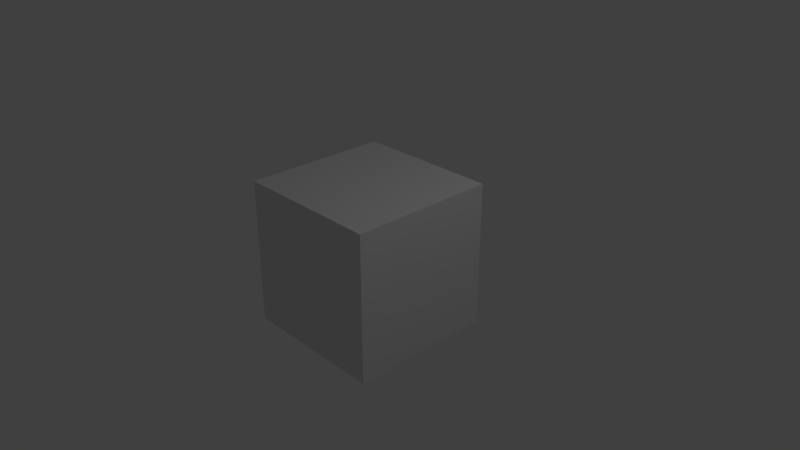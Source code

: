 # Source: shapekeytest.blend  (saved by Blender 2.79.0; exported with 4.5.12 LTS)
import bpy
from mathutils import Matrix  # noqa: F401  (used for matrix-valued properties, if any)

bpy.ops.wm.read_factory_settings(use_empty=True)
scene = bpy.context.scene
scene.name = 'Scene'

# ---- collections
col_collection_1 = bpy.data.collections.new('Collection 1'); scene.collection.children.link(col_collection_1)

# ---- world
world_world = bpy.data.worlds.new('World'); scene.world = world_world
world_world.color = (0.05088, 0.05088, 0.05088)
world_world.use_sun_shadow = False
world_world.sun_shadow_jitter_overblur = 0.0
world_world.cycles.sampling_method = 'MANUAL'

# ---- cameras
cam_camera = bpy.data.cameras.new('Camera')
cam_camera.clip_end = 100.0
cam_camera.lens = 35.0
cam_camera.sensor_width = 32.0
cam_camera.sensor_height = 18.0
cam_camera.ortho_scale = 7.314
cam_camera.dof.focus_distance = 0.0
cam_camera.dof.aperture_fstop = 128.0

# ---- lights
light_lamp = bpy.data.lights.new('Lamp', 'POINT')
light_lamp.transmission_factor = 0.0
light_lamp.cutoff_distance = 30.0
light_lamp.energy = 100.0
light_lamp.shadow_buffer_clip_start = 1.001
light_lamp.shadow_soft_size = 0.1
light_lamp.shadow_maximum_resolution = 0.006
light_lamp.use_absolute_resolution = True

# ---- meshes
me_cube_001 = bpy.data.meshes.new('Cube.001')
me_cube_001.from_pydata([(-1.0, -1.0, -1.0), (-1.0, -1.0, 1.0), (-1.0, 1.0, -1.0), (-1.0, 1.0, 1.0), (1.0, -1.0, -1.0), (1.0, -1.0, 1.0), (1.0, 1.0, -1.0), (1.0, 1.0, 1.0), (-1.0, 0.75, -1.0), (-1.0, 0.5, -1.0), (-1.0, 0.25, -1.0), (-1.0, -1.49e-08, -1.0), (-1.0, -0.25, -1.0), (-1.0, -0.5, -1.0), (-1.0, -0.75, -1.0), (-1.0, -0.75, 1.0), (-1.0, -0.5, 1.0), (-1.0, -0.25, 1.0), (-1.0, 1.49e-08, 1.0), (-1.0, 0.25, 1.0), (-1.0, 0.5, 1.0), (-1.0, 0.75, 1.0), (1.0, -0.75, -1.0), (1.0, -0.5, -1.0), (1.0, -0.25, -1.0), (1.0, 1.49e-08, -1.0), (1.0, 0.25, -1.0), (1.0, 0.5, -1.0), (1.0, 0.75, -1.0), (1.0, 0.75, 1.0), (1.0, 0.5, 1.0), (1.0, 0.25, 1.0), (1.0, -1.49e-08, 1.0), (1.0, -0.25, 1.0), (1.0, -0.5, 1.0), (1.0, -0.75, 1.0), (-1.0, -1.0, -0.7143), (-1.0, -1.0, -0.4286), (-1.0, -1.0, -0.1429), (-1.0, -1.0, 0.1429), (-1.0, -1.0, 0.4286), (-1.0, -1.0, 0.7143), (-1.0, 1.0, 0.7143), (-1.0, 1.0, 0.4286), (-1.0, 1.0, 0.1429), (-1.0, 1.0, -0.1429), (-1.0, 1.0, -0.4286), (-1.0, 1.0, -0.7143), (1.0, 1.0, 0.7143), (1.0, 1.0, 0.4286), (1.0, 1.0, 0.1429), (1.0, 1.0, -0.1429), (1.0, 1.0, -0.4286), (1.0, 1.0, -0.7143), (1.0, -1.0, 0.7143), (1.0, -1.0, 0.4286), (1.0, -1.0, 0.1429), (1.0, -1.0, -0.1429), (1.0, -1.0, -0.4286), (1.0, -1.0, -0.7143), (1.0, 0.75, 0.7143), (1.0, 0.75, 0.4286), (1.0, 0.75, 0.1429), (1.0, 0.75, -0.1429), (1.0, 0.75, -0.4286), (1.0, 0.75, -0.7143), (1.0, 0.5, 0.7143), (1.0, 0.5, 0.4286), (1.0, 0.5, 0.1429), (1.0, 0.5, -0.1429), (1.0, 0.5, -0.4286), (1.0, 0.5, -0.7143), (1.0, 0.25, 0.7143), (1.0, 0.25, 0.4286), (1.0, 0.25, 0.1429), (1.0, 0.25, -0.1429), (1.0, 0.25, -0.4286), (1.0, 0.25, -0.7143), (1.0, -1.064e-08, 0.7143), (1.0, -6.386e-09, 0.4286), (1.0, -2.129e-09, 0.1429), (1.0, 2.129e-09, -0.1429), (1.0, 6.386e-09, -0.4286), (1.0, 1.064e-08, -0.7143), (1.0, -0.25, 0.7143), (1.0, -0.25, 0.4286), (1.0, -0.25, 0.1429), (1.0, -0.25, -0.1429), (1.0, -0.25, -0.4286), (1.0, -0.25, -0.7143), (1.0, -0.5, 0.7143), (1.0, -0.5, 0.4286), (1.0, -0.5, 0.1429), (1.0, -0.5, -0.1429), (1.0, -0.5, -0.4286), (1.0, -0.5, -0.7143), (1.0, -0.75, 0.7143), (1.0, -0.75, 0.4286), (1.0, -0.75, 0.1429), (1.0, -0.75, -0.1429), (1.0, -0.75, -0.4286), (1.0, -0.75, -0.7143), (-1.0, -0.75, 0.7143), (-1.0, -0.75, 0.4286), (-1.0, -0.75, 0.1429), (-1.0, -0.75, -0.1429), (-1.0, -0.75, -0.4286), (-1.0, -0.75, -0.7143), (-1.0, -0.5, 0.7143), (-1.0, -0.5, 0.4286), (-1.0, -0.5, 0.1429), (-1.0, -0.5, -0.1429), (-1.0, -0.5, -0.4286), (-1.0, -0.5, -0.7143), (-1.0, -0.25, 0.7143), (-1.0, -0.25, 0.4286), (-1.0, -0.25, 0.1429), (-1.0, -0.25, -0.1429), (-1.0, -0.25, -0.4286), (-1.0, -0.25, -0.7143), (-1.0, 1.064e-08, 0.7143), (-1.0, 6.386e-09, 0.4286), (-1.0, 2.129e-09, 0.1429), (-1.0, -2.129e-09, -0.1429), (-1.0, -6.386e-09, -0.4286), (-1.0, -1.064e-08, -0.7143), (-1.0, 0.25, 0.7143), (-1.0, 0.25, 0.4286), (-1.0, 0.25, 0.1429), (-1.0, 0.25, -0.1429), (-1.0, 0.25, -0.4286), (-1.0, 0.25, -0.7143), (-1.0, 0.5, 0.7143), (-1.0, 0.5, 0.4286), (-1.0, 0.5, 0.1429), (-1.0, 0.5, -0.1429), (-1.0, 0.5, -0.4286), (-1.0, 0.5, -0.7143), (-1.0, 0.75, 0.7143), (-1.0, 0.75, 0.4286), (-1.0, 0.75, 0.1429), (-1.0, 0.75, -0.1429), (-1.0, 0.75, -0.4286), (-1.0, 0.75, -0.7143)], [], [(138, 21, 3, 42), (42, 3, 7, 48), (96, 35, 5, 54), (54, 5, 1, 41), (14, 22, 4, 0), (35, 15, 1, 5), (7, 3, 21, 29), (29, 21, 20, 30), (30, 20, 19, 31), (31, 19, 18, 32), (32, 18, 17, 33), (33, 17, 16, 34), (34, 16, 15, 35), (2, 6, 28, 8), (8, 28, 27, 9), (9, 27, 26, 10), (10, 26, 25, 11), (11, 25, 24, 12), (12, 24, 23, 13), (13, 23, 22, 14), (48, 7, 29, 60), (60, 29, 30, 66), (66, 30, 31, 72), (72, 31, 32, 78), (78, 32, 33, 84), (84, 33, 34, 90), (90, 34, 35, 96), (41, 1, 15, 102), (102, 15, 16, 108), (108, 16, 17, 114), (114, 17, 18, 120), (120, 18, 19, 126), (126, 19, 20, 132), (132, 20, 21, 138), (9, 137, 143, 8), (137, 136, 142, 143), (136, 135, 141, 142), (135, 134, 140, 141), (134, 133, 139, 140), (133, 132, 138, 139), (10, 131, 137, 9), (131, 130, 136, 137), (130, 129, 135, 136), (129, 128, 134, 135), (128, 127, 133, 134), (127, 126, 132, 133), (11, 125, 131, 10), (125, 124, 130, 131), (124, 123, 129, 130), (123, 122, 128, 129), (122, 121, 127, 128), (121, 120, 126, 127), (12, 119, 125, 11), (119, 118, 124, 125), (118, 117, 123, 124), (117, 116, 122, 123), (116, 115, 121, 122), (115, 114, 120, 121), (13, 113, 119, 12), (113, 112, 118, 119), (112, 111, 117, 118), (111, 110, 116, 117), (110, 109, 115, 116), (109, 108, 114, 115), (14, 107, 113, 13), (107, 106, 112, 113), (106, 105, 111, 112), (105, 104, 110, 111), (104, 103, 109, 110), (103, 102, 108, 109), (0, 36, 107, 14), (36, 37, 106, 107), (37, 38, 105, 106), (38, 39, 104, 105), (39, 40, 103, 104), (40, 41, 102, 103), (23, 95, 101, 22), (95, 94, 100, 101), (94, 93, 99, 100), (93, 92, 98, 99), (92, 91, 97, 98), (91, 90, 96, 97), (24, 89, 95, 23), (89, 88, 94, 95), (88, 87, 93, 94), (87, 86, 92, 93), (86, 85, 91, 92), (85, 84, 90, 91), (25, 83, 89, 24), (83, 82, 88, 89), (82, 81, 87, 88), (81, 80, 86, 87), (80, 79, 85, 86), (79, 78, 84, 85), (26, 77, 83, 25), (77, 76, 82, 83), (76, 75, 81, 82), (75, 74, 80, 81), (74, 73, 79, 80), (73, 72, 78, 79), (27, 71, 77, 26), (71, 70, 76, 77), (70, 69, 75, 76), (69, 68, 74, 75), (68, 67, 73, 74), (67, 66, 72, 73), (28, 65, 71, 27), (65, 64, 70, 71), (64, 63, 69, 70), (63, 62, 68, 69), (62, 61, 67, 68), (61, 60, 66, 67), (6, 53, 65, 28), (53, 52, 64, 65), (52, 51, 63, 64), (51, 50, 62, 63), (50, 49, 61, 62), (49, 48, 60, 61), (4, 59, 36, 0), (59, 58, 37, 36), (58, 57, 38, 37), (57, 56, 39, 38), (56, 55, 40, 39), (55, 54, 41, 40), (22, 101, 59, 4), (101, 100, 58, 59), (100, 99, 57, 58), (99, 98, 56, 57), (98, 97, 55, 56), (97, 96, 54, 55), (2, 47, 53, 6), (47, 46, 52, 53), (46, 45, 51, 52), (45, 44, 50, 51), (44, 43, 49, 50), (43, 42, 48, 49), (8, 143, 47, 2), (143, 142, 46, 47), (142, 141, 45, 46), (141, 140, 44, 45), (140, 139, 43, 44), (139, 138, 42, 43)])
me_cube_001.use_remesh_preserve_volume = False
me_cube_001.use_remesh_preserve_attributes = False
me_cube_001.use_mirror_vertex_groups = False
me_cube_001.update()

# ---- objects
ob_cube = bpy.data.objects.new('Cube', me_cube_001)
ob_lamp = bpy.data.objects.new('Lamp', light_lamp)
ob_camera = bpy.data.objects.new('Camera', cam_camera)

# ---- transforms, parenting, visibility, modifiers, constraints
ob_cube.location = (0.0, 0.0, 0.0)
ob_cube.lineart.crease_threshold = 0.0
ob_lamp.location = (4.076, 1.005, 5.904)
ob_lamp.rotation_euler = (0.6503, 0.05522, 1.866)
ob_lamp.lock_rotations_4d = False
ob_lamp.empty_display_type = 'ARROWS'
ob_lamp.color = (0.0, 0.0, 0.0, 0.0)
ob_lamp.lineart.crease_threshold = 0.0
ob_camera.location = (7.481, -6.508, 5.344)
ob_camera.rotation_euler = (1.109, 0.0, 0.8149)
ob_camera.lock_rotations_4d = False
ob_camera.empty_display_type = 'ARROWS'
ob_camera.color = (0.0, 0.0, 0.0, 0.0)
ob_camera.display_type = 'WIRE'
ob_camera.lineart.crease_threshold = 0.0

# ---- collection membership
col_collection_1.objects.link(ob_cube)
col_collection_1.objects.link(ob_lamp)
col_collection_1.objects.link(ob_camera)

# ---- scene / render settings (as saved in the file)
scene.camera = ob_camera
scene.frame_start = 1; scene.frame_end = 130; scene.frame_set(136)
scene.render.engine = 'BLENDER_EEVEE_NEXT'
scene.render.resolution_percentage = 50
scene.render.dither_intensity = 0.0
scene.cycles.use_denoising = False
scene.cycles.samples = 128
scene.cycles.sampling_pattern = 'TABULATED_SOBOL'
scene.cycles.use_adaptive_sampling = False
scene.cycles.use_light_tree = False
scene.cycles.blur_glossy = 0.0
scene.cycles.sample_clamp_indirect = 0.0
scene.view_settings.view_transform = 'Standard'
bpy.context.view_layer.update()
